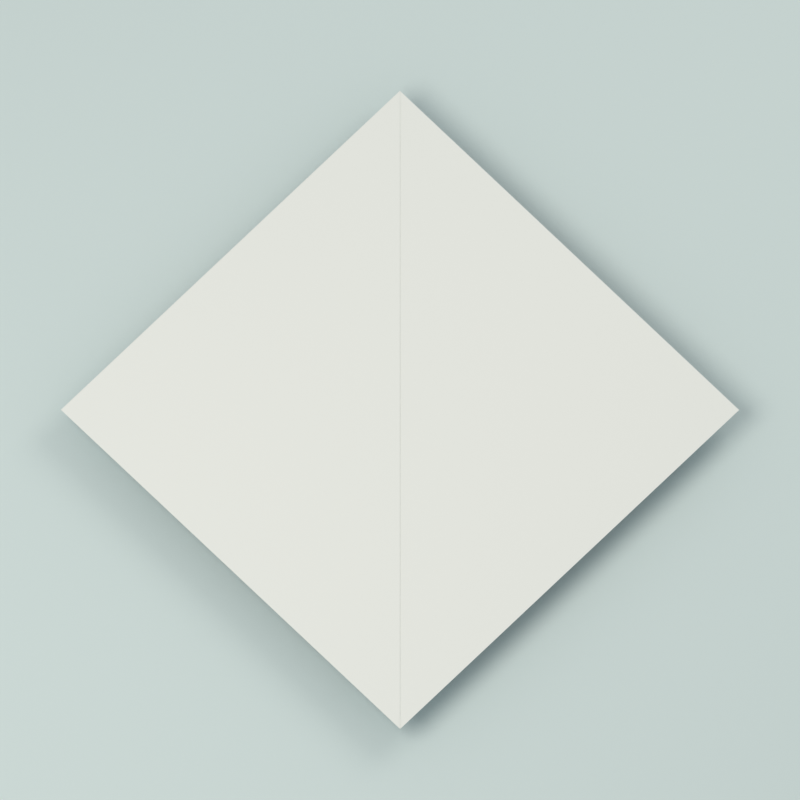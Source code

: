# Source: snoberg.blend  (saved by Blender 4.3.34; exported with 4.5.12 LTS)
import bpy
from mathutils import Matrix  # noqa: F401  (used for matrix-valued properties, if any)

bpy.ops.wm.read_factory_settings(use_empty=True)
scene = bpy.context.scene
scene.name = 'Scene'

# ---- collections
col_collection = bpy.data.collections.new('Collection'); scene.collection.children.link(col_collection)

# ---- materials (node trees are filled in below, after node groups)
mat_coloured_paper_face = bpy.data.materials.new('Coloured paper face')
mat_coloured_paper_face.diffuse_color = (0.4624, 0.5689, 0.6617, 1.0)
mat_coloured_paper_face.roughness = 0.82
mat_warm_white___reverse_face = bpy.data.materials.new('Warm white • reverse face')
mat_warm_white___reverse_face.diffuse_color = (0.94, 0.9, 0.79, 1.0)
mat_warm_white___reverse_face.roughness = 0.82
mat_cut_paper_edge = bpy.data.materials.new('Cut paper edge')
mat_cut_paper_edge.diffuse_color = (0.76, 0.79, 0.7, 1.0)
mat_cut_paper_edge.roughness = 0.82
mat_sage_studio_backdrop = bpy.data.materials.new('Sage studio backdrop')
mat_sage_studio_backdrop.diffuse_color = (0.71, 0.77, 0.7, 1.0)
mat_sage_studio_backdrop.roughness = 0.82

# ---- material node trees
mat_coloured_paper_face.use_nodes = True; mat_coloured_paper_face.node_tree.nodes.clear()
_N = mat_coloured_paper_face.node_tree.nodes; _L = mat_coloured_paper_face.node_tree.links
n0 = _N.new('ShaderNodeBsdfPrincipled'); n0.name = 'Principled BSDF'; n0.location = (10, 300)
n0.inputs[0].default_value = (0.4624, 0.5689, 0.6617, 1.0)
n0.inputs[2].default_value = 0.82
n1 = _N.new('ShaderNodeOutputMaterial'); n1.name = 'Material Output'; n1.location = (300, 300)
_L.new(n0.outputs[0], n1.inputs[0])
n1.is_active_output = True
mat_warm_white___reverse_face.use_nodes = True; mat_warm_white___reverse_face.node_tree.nodes.clear()
_N = mat_warm_white___reverse_face.node_tree.nodes; _L = mat_warm_white___reverse_face.node_tree.links
n0 = _N.new('ShaderNodeBsdfPrincipled'); n0.name = 'Principled BSDF'; n0.location = (10, 300)
n0.inputs[0].default_value = (0.94, 0.9, 0.79, 1.0)
n0.inputs[2].default_value = 0.82
n1 = _N.new('ShaderNodeOutputMaterial'); n1.name = 'Material Output'; n1.location = (300, 300)
_L.new(n0.outputs[0], n1.inputs[0])
n1.is_active_output = True
mat_cut_paper_edge.use_nodes = True; mat_cut_paper_edge.node_tree.nodes.clear()
_N = mat_cut_paper_edge.node_tree.nodes; _L = mat_cut_paper_edge.node_tree.links
n0 = _N.new('ShaderNodeBsdfPrincipled'); n0.name = 'Principled BSDF'; n0.location = (10, 300)
n0.inputs[0].default_value = (0.76, 0.79, 0.7, 1.0)
n0.inputs[2].default_value = 0.82
n1 = _N.new('ShaderNodeOutputMaterial'); n1.name = 'Material Output'; n1.location = (300, 300)
_L.new(n0.outputs[0], n1.inputs[0])
n1.is_active_output = True
mat_sage_studio_backdrop.use_nodes = True; mat_sage_studio_backdrop.node_tree.nodes.clear()
_N = mat_sage_studio_backdrop.node_tree.nodes; _L = mat_sage_studio_backdrop.node_tree.links
n0 = _N.new('ShaderNodeBsdfPrincipled'); n0.name = 'Principled BSDF'; n0.location = (10, 300)
n0.inputs[0].default_value = (0.71, 0.77, 0.7, 1.0)
n0.inputs[2].default_value = 0.82
n1 = _N.new('ShaderNodeOutputMaterial'); n1.name = 'Material Output'; n1.location = (300, 300)
_L.new(n0.outputs[0], n1.inputs[0])
n1.is_active_output = True

# ---- world
world_world = bpy.data.worlds.new('World'); scene.world = world_world
world_world.use_nodes = True; world_world.node_tree.nodes.clear()
_N = world_world.node_tree.nodes; _L = world_world.node_tree.links
n0 = _N.new('ShaderNodeOutputWorld'); n0.name = 'World Output'; n0.location = (300, 300)
n1 = _N.new('ShaderNodeBackground'); n1.name = 'Background'; n1.location = (10, 300)
n1.inputs[0].default_value = (0.8, 0.9, 1.0, 1.0)
n1.inputs[1].default_value = 0.5
_L.new(n1.outputs[0], n0.inputs[0])
n0.is_active_output = True
world_world.color = (0.71, 0.77, 0.7)
world_world.sun_shadow_jitter_overblur = 0.0

# ---- cameras
cam_camera_001 = bpy.data.cameras.new('Camera.001')
cam_camera_001.type = 'ORTHO'
cam_camera_001.clip_start = 0.01
cam_camera_001.clip_end = 5.0
cam_camera_001.ortho_scale = 0.2503

# ---- lights
light_softbox = bpy.data.lights.new('Softbox', 'AREA')
light_softbox.energy = 2.0
light_softbox.shape = 'DISK'
light_softbox.size = 0.45
light_fill = bpy.data.lights.new('Fill', 'AREA')
light_fill.energy = 0.8
light_fill.shape = 'DISK'
light_fill.size = 0.4

# ---- meshes
me_step_01___vik_h_rn_mot_h_rn_l_ngs_mittlinjen = bpy.data.meshes.new('Step 01 — Vik hörn mot hörn längs mittlinjen.')
me_step_01___vik_h_rn_mot_h_rn_l_ngs_mittlinjen.from_pydata([(0.0, 0.1061, 0.000125), (0.0, -0.1061, 0.000125), (-0.1061, 0.0, 0.000125), (0.0, 0.1061, 0.000235), (0.0, -0.1061, 0.000235), (-0.1061, 0.0, 0.000235), (0.0, 0.1061, -5.5e-05), (0.1061, 0.0, -5.5e-05), (0.0, -0.1061, -5.5e-05), (0.0, 0.1061, 5.5e-05), (0.1061, 0.0, 5.5e-05), (0.0, -0.1061, 5.5e-05)], [], [(0, 1, 2), (5, 4, 3), (0, 1, 4, 3), (1, 2, 5, 4), (2, 0, 3, 5), (6, 7, 8), (11, 10, 9), (6, 7, 10, 9), (7, 8, 11, 10), (8, 6, 9, 11)])
me_step_01___vik_h_rn_mot_h_rn_l_ngs_mittlinjen.polygons.foreach_set('material_index', [0, 1, 2, 2, 2, 0, 1, 2, 2, 2])
me_step_01___vik_h_rn_mot_h_rn_l_ngs_mittlinjen.materials.append(mat_coloured_paper_face)
me_step_01___vik_h_rn_mot_h_rn_l_ngs_mittlinjen.materials.append(mat_warm_white___reverse_face)
me_step_01___vik_h_rn_mot_h_rn_l_ngs_mittlinjen.materials.append(mat_cut_paper_edge)
me_step_01___vik_h_rn_mot_h_rn_l_ngs_mittlinjen.update()
me_step_02____ppna_vikningen_igen = bpy.data.meshes.new('Step 02 — Öppna vikningen igen.')
me_step_02____ppna_vikningen_igen.from_pydata([(0.0, 0.1061, 0.000235), (0.0, -0.1061, 0.000235), (0.1061, 0.0, 0.000235), (0.0, 0.1061, 0.000125), (0.0, -0.1061, 0.000125), (0.1061, 0.0, 0.000125), (0.0, 0.1061, -5.5e-05), (0.1061, 0.0, -5.5e-05), (0.0, -0.1061, -5.5e-05), (0.0, 0.1061, 5.5e-05), (0.1061, 0.0, 5.5e-05), (0.0, -0.1061, 5.5e-05)], [], [(0, 1, 2), (5, 4, 3), (0, 1, 4, 3), (1, 2, 5, 4), (2, 0, 3, 5), (6, 7, 8), (11, 10, 9), (6, 7, 10, 9), (7, 8, 11, 10), (8, 6, 9, 11)])
me_step_02____ppna_vikningen_igen.polygons.foreach_set('material_index', [0, 1, 2, 2, 2, 0, 1, 2, 2, 2])
me_step_02____ppna_vikningen_igen.materials.append(mat_coloured_paper_face)
me_step_02____ppna_vikningen_igen.materials.append(mat_warm_white___reverse_face)
me_step_02____ppna_vikningen_igen.materials.append(mat_cut_paper_edge)
me_step_02____ppna_vikningen_igen.update()
me_step_03___vik_nedersta_h_rnet_till_det__versta = bpy.data.meshes.new('Step 03 — Vik nedersta hörnet till det översta.')
me_step_03___vik_nedersta_h_rnet_till_det__versta.from_pydata([(0.0, 0.0, 0.000485), (0.0, -0.1061, 0.000485), (-0.1061, 0.0, 0.000485), (0.0, 0.0, 0.000595), (0.0, -0.1061, 0.000595), (-0.1061, 0.0, 0.000595), (0.0, 0.1061, 0.000125), (0.0, 0.0, 0.000125), (-0.1061, 0.0, 0.000125), (0.0, 0.1061, 0.000235), (0.0, 0.0, 0.000235), (-0.1061, 0.0, 0.000235), (0.1061, 0.0, 0.000305), (0.0, -0.1061, 0.000305), (0.0, 0.0, 0.000305), (0.1061, 0.0, 0.000415), (0.0, -0.1061, 0.000415), (0.0, 0.0, 0.000415), (0.0, 0.1061, -5.5e-05), (0.1061, 0.0, -5.5e-05), (0.0, 0.0, -5.5e-05), (0.0, 0.1061, 5.5e-05), (0.1061, 0.0, 5.5e-05), (0.0, 0.0, 5.5e-05)], [], [(0, 1, 2), (5, 4, 3), (0, 1, 4, 3), (1, 2, 5, 4), (2, 0, 3, 5), (6, 7, 8), (11, 10, 9), (6, 7, 10, 9), (7, 8, 11, 10), (8, 6, 9, 11), (12, 13, 14), (17, 16, 15), (12, 13, 16, 15), (13, 14, 17, 16), (14, 12, 15, 17), (18, 19, 20), (23, 22, 21), (18, 19, 22, 21), (19, 20, 23, 22), (20, 18, 21, 23)])
me_step_03___vik_nedersta_h_rnet_till_det__versta.polygons.foreach_set('material_index', [0, 1, 2, 2, 2, 0, 1, 2, 2, 2, 0, 1, 2, 2, 2, 0, 1, 2, 2, 2])
me_step_03___vik_nedersta_h_rnet_till_det__versta.materials.append(mat_coloured_paper_face)
me_step_03___vik_nedersta_h_rnet_till_det__versta.materials.append(mat_warm_white___reverse_face)
me_step_03___vik_nedersta_h_rnet_till_det__versta.materials.append(mat_cut_paper_edge)
me_step_03___vik_nedersta_h_rnet_till_det__versta.update()
me_step_04___vik_ned_spetsen_p__enbart_det__versta_lagret = bpy.data.meshes.new('Step 04 — Vik ned spetsen på enbart det översta lagret.')
me_step_04___vik_ned_spetsen_p__enbart_det__versta_lagret.from_pydata([(0.0, 0.07955, 0.000775), (0.0, 0.1061, 0.000775), (-0.02652, 0.07955, 0.000775), (0.0, 0.07955, 0.000665), (0.0, 0.1061, 0.000665), (-0.02652, 0.07955, 0.000665), (0.0, 0.0, 0.000415), (0.0, 0.07955, 0.000415), (-0.02652, 0.07955, 0.000415), (-0.1061, 0.0, 0.000415), (0.0, 0.0, 0.000305), (0.0, 0.07955, 0.000305), (-0.02652, 0.07955, 0.000305), (-0.1061, 0.0, 0.000305), (0.0, 0.1061, 0.000125), (0.0, 0.0, 0.000125), (-0.1061, 0.0, 0.000125), (0.0, 0.1061, 0.000235), (0.0, 0.0, 0.000235), (-0.1061, 0.0, 0.000235), (0.02652, 0.07955, 0.000955), (0.0, 0.1061, 0.000955), (0.0, 0.07955, 0.000955), (0.02652, 0.07955, 0.000845), (0.0, 0.1061, 0.000845), (0.0, 0.07955, 0.000845), (0.1061, 0.0, 0.000595), (0.02652, 0.07955, 0.000595), (0.0, 0.07955, 0.000595), (0.0, 0.0, 0.000595), (0.1061, 0.0, 0.000485), (0.02652, 0.07955, 0.000485), (0.0, 0.07955, 0.000485), (0.0, 0.0, 0.000485), (0.0, 0.1061, -5.5e-05), (0.1061, 0.0, -5.5e-05), (0.0, 0.0, -5.5e-05), (0.0, 0.1061, 5.5e-05), (0.1061, 0.0, 5.5e-05), (0.0, 0.0, 5.5e-05)], [], [(0, 1, 2), (5, 4, 3), (0, 1, 4, 3), (1, 2, 5, 4), (2, 0, 3, 5), (6, 7, 8, 9), (13, 12, 11, 10), (6, 7, 11, 10), (7, 8, 12, 11), (8, 9, 13, 12), (9, 6, 10, 13), (14, 15, 16), (19, 18, 17), (14, 15, 18, 17), (15, 16, 19, 18), (16, 14, 17, 19), (20, 21, 22), (25, 24, 23), (20, 21, 24, 23), (21, 22, 25, 24), (22, 20, 23, 25), (26, 27, 28, 29), (33, 32, 31, 30), (26, 27, 31, 30), (27, 28, 32, 31), (28, 29, 33, 32), (29, 26, 30, 33), (34, 35, 36), (39, 38, 37), (34, 35, 38, 37), (35, 36, 39, 38), (36, 34, 37, 39)])
me_step_04___vik_ned_spetsen_p__enbart_det__versta_lagret.polygons.foreach_set('material_index', [0, 1, 2, 2, 2, 0, 1, 2, 2, 2, 2, 0, 1, 2, 2, 2, 0, 1, 2, 2, 2, 0, 1, 2, 2, 2, 2, 0, 1, 2, 2, 2])
me_step_04___vik_ned_spetsen_p__enbart_det__versta_lagret.materials.append(mat_coloured_paper_face)
me_step_04___vik_ned_spetsen_p__enbart_det__versta_lagret.materials.append(mat_warm_white___reverse_face)
me_step_04___vik_ned_spetsen_p__enbart_det__versta_lagret.materials.append(mat_cut_paper_edge)
me_step_04___vik_ned_spetsen_p__enbart_det__versta_lagret.update()
me_step_05___vik_den_lilla_nedv_nda_spetsen_tillbaka_upp_till_s = bpy.data.meshes.new('Step 05 — Vik den lilla nedvända spetsen tillbaka upp till s')
me_step_05___vik_den_lilla_nedv_nda_spetsen_tillbaka_upp_till_s.from_pydata([(0.0, 0.06629, 0.001205), (0.0, 0.05303, 0.001205), (-0.01326, 0.06629, 0.001205), (0.0, 0.06629, 0.001315), (0.0, 0.05303, 0.001315), (-0.01326, 0.06629, 0.001315), (0.0, 0.07955, 0.000845), (0.0, 0.06629, 0.000845), (-0.01326, 0.06629, 0.000845), (-0.02652, 0.07955, 0.000845), (0.0, 0.07955, 0.000955), (0.0, 0.06629, 0.000955), (-0.01326, 0.06629, 0.000955), (-0.02652, 0.07955, 0.000955), (0.0, 0.0, 0.000415), (0.0, 0.07955, 0.000415), (-0.02652, 0.07955, 0.000415), (-0.1061, 0.0, 0.000415), (0.0, 0.0, 0.000305), (0.0, 0.07955, 0.000305), (-0.02652, 0.07955, 0.000305), (-0.1061, 0.0, 0.000305), (0.0, 0.1061, 0.000125), (0.0, 0.0, 0.000125), (-0.1061, 0.0, 0.000125), (0.0, 0.1061, 0.000235), (0.0, 0.0, 0.000235), (-0.1061, 0.0, 0.000235), (0.01326, 0.06629, 0.001025), (0.0, 0.05303, 0.001025), (0.0, 0.06629, 0.001025), (0.01326, 0.06629, 0.001135), (0.0, 0.05303, 0.001135), (0.0, 0.06629, 0.001135), (0.02652, 0.07955, 0.000665), (0.01326, 0.06629, 0.000665), (0.0, 0.06629, 0.000665), (0.0, 0.07955, 0.000665), (0.02652, 0.07955, 0.000775), (0.01326, 0.06629, 0.000775), (0.0, 0.06629, 0.000775), (0.0, 0.07955, 0.000775), (0.1061, 0.0, 0.000595), (0.02652, 0.07955, 0.000595), (0.0, 0.07955, 0.000595), (0.0, 0.0, 0.000595), (0.1061, 0.0, 0.000485), (0.02652, 0.07955, 0.000485), (0.0, 0.07955, 0.000485), (0.0, 0.0, 0.000485), (0.0, 0.1061, -5.5e-05), (0.1061, 0.0, -5.5e-05), (0.0, 0.0, -5.5e-05), (0.0, 0.1061, 5.5e-05), (0.1061, 0.0, 5.5e-05), (0.0, 0.0, 5.5e-05)], [], [(0, 1, 2), (5, 4, 3), (0, 1, 4, 3), (1, 2, 5, 4), (2, 0, 3, 5), (6, 7, 8, 9), (13, 12, 11, 10), (6, 7, 11, 10), (7, 8, 12, 11), (8, 9, 13, 12), (9, 6, 10, 13), (14, 15, 16, 17), (21, 20, 19, 18), (14, 15, 19, 18), (15, 16, 20, 19), (16, 17, 21, 20), (17, 14, 18, 21), (22, 23, 24), (27, 26, 25), (22, 23, 26, 25), (23, 24, 27, 26), (24, 22, 25, 27), (28, 29, 30), (33, 32, 31), (28, 29, 32, 31), (29, 30, 33, 32), (30, 28, 31, 33), (34, 35, 36, 37), (41, 40, 39, 38), (34, 35, 39, 38), (35, 36, 40, 39), (36, 37, 41, 40), (37, 34, 38, 41), (42, 43, 44, 45), (49, 48, 47, 46), (42, 43, 47, 46), (43, 44, 48, 47), (44, 45, 49, 48), (45, 42, 46, 49), (50, 51, 52), (55, 54, 53), (50, 51, 54, 53), (51, 52, 55, 54), (52, 50, 53, 55)])
me_step_05___vik_den_lilla_nedv_nda_spetsen_tillbaka_upp_till_s.polygons.foreach_set('material_index', [0, 1, 2, 2, 2, 0, 1, 2, 2, 2, 2, 0, 1, 2, 2, 2, 2, 0, 1, 2, 2, 2, 0, 1, 2, 2, 2, 0, 1, 2, 2, 2, 2, 0, 1, 2, 2, 2, 2, 0, 1, 2, 2, 2])
me_step_05___vik_den_lilla_nedv_nda_spetsen_tillbaka_upp_till_s.materials.append(mat_coloured_paper_face)
me_step_05___vik_den_lilla_nedv_nda_spetsen_tillbaka_upp_till_s.materials.append(mat_warm_white___reverse_face)
me_step_05___vik_den_lilla_nedv_nda_spetsen_tillbaka_upp_till_s.materials.append(mat_cut_paper_edge)
me_step_05___vik_den_lilla_nedv_nda_spetsen_tillbaka_upp_till_s.update()
me_step_06___vik_den__versta_spetsen_p__baksidan_bak_t = bpy.data.meshes.new('Step 06 — Vik den översta spetsen på baksidan bakåt.')
me_step_06___vik_den__versta_spetsen_p__baksidan_bak_t.from_pydata([(0.0, 0.06629, 0.001135), (0.0, 0.07955, 0.001135), (-0.01326, 0.06629, 0.001135), (0.0, 0.06629, 0.001025), (0.0, 0.07955, 0.001025), (-0.01326, 0.06629, 0.001025), (0.0, 0.07955, 0.000845), (0.0, 0.06629, 0.000845), (-0.01326, 0.06629, 0.000845), (-0.02652, 0.07955, 0.000845), (0.0, 0.07955, 0.000955), (0.0, 0.06629, 0.000955), (-0.01326, 0.06629, 0.000955), (-0.02652, 0.07955, 0.000955), (0.0, 0.0, 0.000415), (0.0, 0.07955, 0.000415), (-0.02652, 0.07955, 0.000415), (-0.1061, 0.0, 0.000415), (0.0, 0.0, 0.000305), (0.0, 0.07955, 0.000305), (-0.02652, 0.07955, 0.000305), (-0.1061, 0.0, 0.000305), (0.0, 0.1061, 0.001565), (0.0, 0.07955, 0.001565), (-0.02652, 0.07955, 0.001565), (0.0, 0.1061, 0.001675), (0.0, 0.07955, 0.001675), (-0.02652, 0.07955, 0.001675), (0.0, 0.07955, 0.000125), (0.0, 0.0, 0.000125), (-0.1061, 0.0, 0.000125), (-0.02652, 0.07955, 0.000125), (0.0, 0.07955, 0.000235), (0.0, 0.0, 0.000235), (-0.1061, 0.0, 0.000235), (-0.02652, 0.07955, 0.000235), (0.01326, 0.06629, 0.001315), (0.0, 0.07955, 0.001315), (0.0, 0.06629, 0.001315), (0.01326, 0.06629, 0.001205), (0.0, 0.07955, 0.001205), (0.0, 0.06629, 0.001205), (0.02652, 0.07955, 0.000665), (0.01326, 0.06629, 0.000665), (0.0, 0.06629, 0.000665), (0.0, 0.07955, 0.000665), (0.02652, 0.07955, 0.000775), (0.01326, 0.06629, 0.000775), (0.0, 0.06629, 0.000775), (0.0, 0.07955, 0.000775), (0.1061, 0.0, 0.000595), (0.02652, 0.07955, 0.000595), (0.0, 0.07955, 0.000595), (0.0, 0.0, 0.000595), (0.1061, 0.0, 0.000485), (0.02652, 0.07955, 0.000485), (0.0, 0.07955, 0.000485), (0.0, 0.0, 0.000485), (0.0, 0.1061, 0.001385), (0.02652, 0.07955, 0.001385), (0.0, 0.07955, 0.001385), (0.0, 0.1061, 0.001495), (0.02652, 0.07955, 0.001495), (0.0, 0.07955, 0.001495), (0.02652, 0.07955, -5.5e-05), (0.1061, 0.0, -5.5e-05), (0.0, 0.0, -5.5e-05), (0.0, 0.07955, -5.5e-05), (0.02652, 0.07955, 5.5e-05), (0.1061, 0.0, 5.5e-05), (0.0, 0.0, 5.5e-05), (0.0, 0.07955, 5.5e-05)], [], [(0, 1, 2), (5, 4, 3), (0, 1, 4, 3), (1, 2, 5, 4), (2, 0, 3, 5), (6, 7, 8, 9), (13, 12, 11, 10), (6, 7, 11, 10), (7, 8, 12, 11), (8, 9, 13, 12), (9, 6, 10, 13), (14, 15, 16, 17), (21, 20, 19, 18), (14, 15, 19, 18), (15, 16, 20, 19), (16, 17, 21, 20), (17, 14, 18, 21), (22, 23, 24), (27, 26, 25), (22, 23, 26, 25), (23, 24, 27, 26), (24, 22, 25, 27), (28, 29, 30, 31), (35, 34, 33, 32), (28, 29, 33, 32), (29, 30, 34, 33), (30, 31, 35, 34), (31, 28, 32, 35), (36, 37, 38), (41, 40, 39), (36, 37, 40, 39), (37, 38, 41, 40), (38, 36, 39, 41), (42, 43, 44, 45), (49, 48, 47, 46), (42, 43, 47, 46), (43, 44, 48, 47), (44, 45, 49, 48), (45, 42, 46, 49), (50, 51, 52, 53), (57, 56, 55, 54), (50, 51, 55, 54), (51, 52, 56, 55), (52, 53, 57, 56), (53, 50, 54, 57), (58, 59, 60), (63, 62, 61), (58, 59, 62, 61), (59, 60, 63, 62), (60, 58, 61, 63), (64, 65, 66, 67), (71, 70, 69, 68), (64, 65, 69, 68), (65, 66, 70, 69), (66, 67, 71, 70), (67, 64, 68, 71)])
me_step_06___vik_den__versta_spetsen_p__baksidan_bak_t.polygons.foreach_set('material_index', [0, 1, 2, 2, 2, 0, 1, 2, 2, 2, 2, 0, 1, 2, 2, 2, 2, 0, 1, 2, 2, 2, 0, 1, 2, 2, 2, 2, 0, 1, 2, 2, 2, 0, 1, 2, 2, 2, 2, 0, 1, 2, 2, 2, 2, 0, 1, 2, 2, 2, 0, 1, 2, 2, 2, 2])
me_step_06___vik_den__versta_spetsen_p__baksidan_bak_t.materials.append(mat_coloured_paper_face)
me_step_06___vik_den__versta_spetsen_p__baksidan_bak_t.materials.append(mat_warm_white___reverse_face)
me_step_06___vik_den__versta_spetsen_p__baksidan_bak_t.materials.append(mat_cut_paper_edge)
me_step_06___vik_den__versta_spetsen_p__baksidan_bak_t.update()
me_step_07___ditt_platta_sn_t_ckta_berg__r_klart = bpy.data.meshes.new('Step 07 — Ditt platta snötäckta berg är klart.')
me_step_07___ditt_platta_sn_t_ckta_berg__r_klart.from_pydata([(0.0, 0.06629, 0.001495), (0.0, 0.07955, 0.001495), (-0.01326, 0.06629, 0.001495), (0.0, 0.06629, 0.001385), (0.0, 0.07955, 0.001385), (-0.01326, 0.06629, 0.001385), (0.0, 0.07955, 0.001205), (0.0, 0.06629, 0.001205), (-0.01326, 0.06629, 0.001205), (-0.02652, 0.07955, 0.001205), (0.0, 0.07955, 0.001315), (0.0, 0.06629, 0.001315), (-0.01326, 0.06629, 0.001315), (-0.02652, 0.07955, 0.001315), (0.0, 0.0, 0.000775), (0.0, 0.07955, 0.000775), (-0.02652, 0.07955, 0.000775), (-0.1061, 0.0, 0.000775), (0.0, 0.0, 0.000665), (0.0, 0.07955, 0.000665), (-0.02652, 0.07955, 0.000665), (-0.1061, 0.0, 0.000665), (0.0, 0.05303, 5.5e-05), (0.0, 0.07955, 5.5e-05), (-0.02652, 0.07955, 5.5e-05), (0.0, 0.05303, -5.5e-05), (0.0, 0.07955, -5.5e-05), (-0.02652, 0.07955, -5.5e-05), (0.0, 0.07955, 0.000485), (0.0, 0.0, 0.000485), (-0.1061, 0.0, 0.000485), (-0.02652, 0.07955, 0.000485), (0.0, 0.07955, 0.000595), (0.0, 0.0, 0.000595), (-0.1061, 0.0, 0.000595), (-0.02652, 0.07955, 0.000595), (0.01326, 0.06629, 0.001675), (0.0, 0.07955, 0.001675), (0.0, 0.06629, 0.001675), (0.01326, 0.06629, 0.001565), (0.0, 0.07955, 0.001565), (0.0, 0.06629, 0.001565), (0.02652, 0.07955, 0.001025), (0.01326, 0.06629, 0.001025), (0.0, 0.06629, 0.001025), (0.0, 0.07955, 0.001025), (0.02652, 0.07955, 0.001135), (0.01326, 0.06629, 0.001135), (0.0, 0.06629, 0.001135), (0.0, 0.07955, 0.001135), (0.1061, 0.0, 0.000955), (0.02652, 0.07955, 0.000955), (0.0, 0.07955, 0.000955), (0.0, 0.0, 0.000955), (0.1061, 0.0, 0.000845), (0.02652, 0.07955, 0.000845), (0.0, 0.07955, 0.000845), (0.0, 0.0, 0.000845), (0.0, 0.05303, 0.000235), (0.02652, 0.07955, 0.000235), (0.0, 0.07955, 0.000235), (0.0, 0.05303, 0.000125), (0.02652, 0.07955, 0.000125), (0.0, 0.07955, 0.000125), (0.02652, 0.07955, 0.000305), (0.1061, 0.0, 0.000305), (0.0, 0.0, 0.000305), (0.0, 0.07955, 0.000305), (0.02652, 0.07955, 0.000415), (0.1061, 0.0, 0.000415), (0.0, 0.0, 0.000415), (0.0, 0.07955, 0.000415)], [], [(0, 1, 2), (5, 4, 3), (0, 1, 4, 3), (1, 2, 5, 4), (2, 0, 3, 5), (6, 7, 8, 9), (13, 12, 11, 10), (6, 7, 11, 10), (7, 8, 12, 11), (8, 9, 13, 12), (9, 6, 10, 13), (14, 15, 16, 17), (21, 20, 19, 18), (14, 15, 19, 18), (15, 16, 20, 19), (16, 17, 21, 20), (17, 14, 18, 21), (22, 23, 24), (27, 26, 25), (22, 23, 26, 25), (23, 24, 27, 26), (24, 22, 25, 27), (28, 29, 30, 31), (35, 34, 33, 32), (28, 29, 33, 32), (29, 30, 34, 33), (30, 31, 35, 34), (31, 28, 32, 35), (36, 37, 38), (41, 40, 39), (36, 37, 40, 39), (37, 38, 41, 40), (38, 36, 39, 41), (42, 43, 44, 45), (49, 48, 47, 46), (42, 43, 47, 46), (43, 44, 48, 47), (44, 45, 49, 48), (45, 42, 46, 49), (50, 51, 52, 53), (57, 56, 55, 54), (50, 51, 55, 54), (51, 52, 56, 55), (52, 53, 57, 56), (53, 50, 54, 57), (58, 59, 60), (63, 62, 61), (58, 59, 62, 61), (59, 60, 63, 62), (60, 58, 61, 63), (64, 65, 66, 67), (71, 70, 69, 68), (64, 65, 69, 68), (65, 66, 70, 69), (66, 67, 71, 70), (67, 64, 68, 71)])
me_step_07___ditt_platta_sn_t_ckta_berg__r_klart.polygons.foreach_set('material_index', [0, 1, 2, 2, 2, 0, 1, 2, 2, 2, 2, 0, 1, 2, 2, 2, 2, 0, 1, 2, 2, 2, 0, 1, 2, 2, 2, 2, 0, 1, 2, 2, 2, 0, 1, 2, 2, 2, 2, 0, 1, 2, 2, 2, 2, 0, 1, 2, 2, 2, 0, 1, 2, 2, 2, 2])
me_step_07___ditt_platta_sn_t_ckta_berg__r_klart.materials.append(mat_coloured_paper_face)
me_step_07___ditt_platta_sn_t_ckta_berg__r_klart.materials.append(mat_warm_white___reverse_face)
me_step_07___ditt_platta_sn_t_ckta_berg__r_klart.materials.append(mat_cut_paper_edge)
me_step_07___ditt_platta_sn_t_ckta_berg__r_klart.update()
me_plane = bpy.data.meshes.new('Plane')
me_plane.from_pydata([(-100.0, -100.0, 0.0), (100.0, -100.0, 0.0), (-100.0, 100.0, 0.0), (100.0, 100.0, 0.0)], [], [(0, 1, 3, 2)])
_uv = me_plane.uv_layers.new(name='UVMap')
_uv.uv.foreach_set('vector', [0.0, 0.0, 1.0, 0.0, 1.0, 1.0, 0.0, 1.0])
me_plane.materials.append(mat_sage_studio_backdrop)
me_plane.update()

# ---- objects
ob_softbox = bpy.data.objects.new('Softbox', light_softbox)
ob_fill = bpy.data.objects.new('Fill', light_fill)
ob_step_01___vik_h_rn_mot_h_rn_l_ngs_mittlinjen = bpy.data.objects.new('Step 01 — Vik hörn mot hörn längs mittlinjen.', me_step_01___vik_h_rn_mot_h_rn_l_ngs_mittlinjen)
ob_step_02____ppna_vikningen_igen = bpy.data.objects.new('Step 02 — Öppna vikningen igen.', me_step_02____ppna_vikningen_igen)
ob_step_03___vik_nedersta_h_rnet_till_det__versta = bpy.data.objects.new('Step 03 — Vik nedersta hörnet till det översta.', me_step_03___vik_nedersta_h_rnet_till_det__versta)
ob_step_04___vik_ned_spetsen_p__enbart_det__versta_lagret = bpy.data.objects.new('Step 04 — Vik ned spetsen på enbart det översta lagret.', me_step_04___vik_ned_spetsen_p__enbart_det__versta_lagret)
ob_step_05___vik_den_lilla_nedv_nda_spetsen_tillbaka_upp_till_s = bpy.data.objects.new('Step 05 — Vik den lilla nedvända spetsen tillbaka upp till s', me_step_05___vik_den_lilla_nedv_nda_spetsen_tillbaka_upp_till_s)
ob_step_06___vik_den__versta_spetsen_p__baksidan_bak_t = bpy.data.objects.new('Step 06 — Vik den översta spetsen på baksidan bakåt.', me_step_06___vik_den__versta_spetsen_p__baksidan_bak_t)
ob_step_07___ditt_platta_sn_t_ckta_berg__r_klart = bpy.data.objects.new('Step 07 — Ditt platta snötäckta berg är klart.', me_step_07___ditt_platta_sn_t_ckta_berg__r_klart)
ob_shadow_catching_backdrop = bpy.data.objects.new('Shadow-catching backdrop', me_plane)
ob_folding_camera = bpy.data.objects.new('Folding camera', cam_camera_001)

# ---- transforms, parenting, visibility, modifiers, constraints
ob_softbox.location = (-0.3, -0.2, 0.65)
ob_softbox.rotation_euler = (0.5064, 5.945e-08, -0.9828)
ob_fill.location = (0.35, 0.3, 0.5)
ob_fill.rotation_euler = (0.7448, -1.087e-07, 2.279)
ob_step_01___vik_h_rn_mot_h_rn_l_ngs_mittlinjen.location = (0.0, 0.0, 0.0)
ob_step_02____ppna_vikningen_igen.location = (0.0, 0.0, 0.0)
ob_step_02____ppna_vikningen_igen.hide_viewport = True
ob_step_02____ppna_vikningen_igen.hide_render = True
ob_step_03___vik_nedersta_h_rnet_till_det__versta.location = (0.0, 0.0, 0.0)
ob_step_03___vik_nedersta_h_rnet_till_det__versta.hide_viewport = True
ob_step_03___vik_nedersta_h_rnet_till_det__versta.hide_render = True
ob_step_04___vik_ned_spetsen_p__enbart_det__versta_lagret.location = (0.0, 0.0, 0.0)
ob_step_04___vik_ned_spetsen_p__enbart_det__versta_lagret.hide_viewport = True
ob_step_04___vik_ned_spetsen_p__enbart_det__versta_lagret.hide_render = True
ob_step_05___vik_den_lilla_nedv_nda_spetsen_tillbaka_upp_till_s.location = (0.0, 0.0, 0.0)
ob_step_05___vik_den_lilla_nedv_nda_spetsen_tillbaka_upp_till_s.hide_viewport = True
ob_step_05___vik_den_lilla_nedv_nda_spetsen_tillbaka_upp_till_s.hide_render = True
ob_step_06___vik_den__versta_spetsen_p__baksidan_bak_t.location = (0.0, 0.0, 0.0)
ob_step_06___vik_den__versta_spetsen_p__baksidan_bak_t.hide_viewport = True
ob_step_06___vik_den__versta_spetsen_p__baksidan_bak_t.hide_render = True
ob_step_07___ditt_platta_sn_t_ckta_berg__r_klart.location = (0.0, 0.0, 0.0)
ob_step_07___ditt_platta_sn_t_ckta_berg__r_klart.hide_viewport = True
ob_step_07___ditt_platta_sn_t_ckta_berg__r_klart.hide_render = True
ob_shadow_catching_backdrop.location = (0.0, 0.0, -0.01206)
ob_folding_camera.location = (0.0, -0.2671, 0.7511)
ob_folding_camera.rotation_euler = (0.3456, -0.0, 0.0)

# ---- collection membership
scene.collection.objects.link(ob_softbox)
scene.collection.objects.link(ob_fill)
scene.collection.objects.link(ob_step_01___vik_h_rn_mot_h_rn_l_ngs_mittlinjen)
scene.collection.objects.link(ob_step_02____ppna_vikningen_igen)
scene.collection.objects.link(ob_step_03___vik_nedersta_h_rnet_till_det__versta)
scene.collection.objects.link(ob_step_04___vik_ned_spetsen_p__enbart_det__versta_lagret)
scene.collection.objects.link(ob_step_05___vik_den_lilla_nedv_nda_spetsen_tillbaka_upp_till_s)
scene.collection.objects.link(ob_step_06___vik_den__versta_spetsen_p__baksidan_bak_t)
scene.collection.objects.link(ob_step_07___ditt_platta_sn_t_ckta_berg__r_klart)
col_collection.objects.link(ob_shadow_catching_backdrop)
col_collection.objects.link(ob_folding_camera)

# ---- scene / render settings (as saved in the file)
scene.camera = ob_folding_camera
scene.frame_start = 1; scene.frame_end = 336; scene.frame_set(1)
scene.render.engine = 'BLENDER_WORKBENCH'
scene.render.image_settings.color_mode = 'RGB'
scene.render.resolution_x = 640
scene.render.resolution_y = 640
scene.view_settings.view_transform = 'Standard'
bpy.context.view_layer.update()
